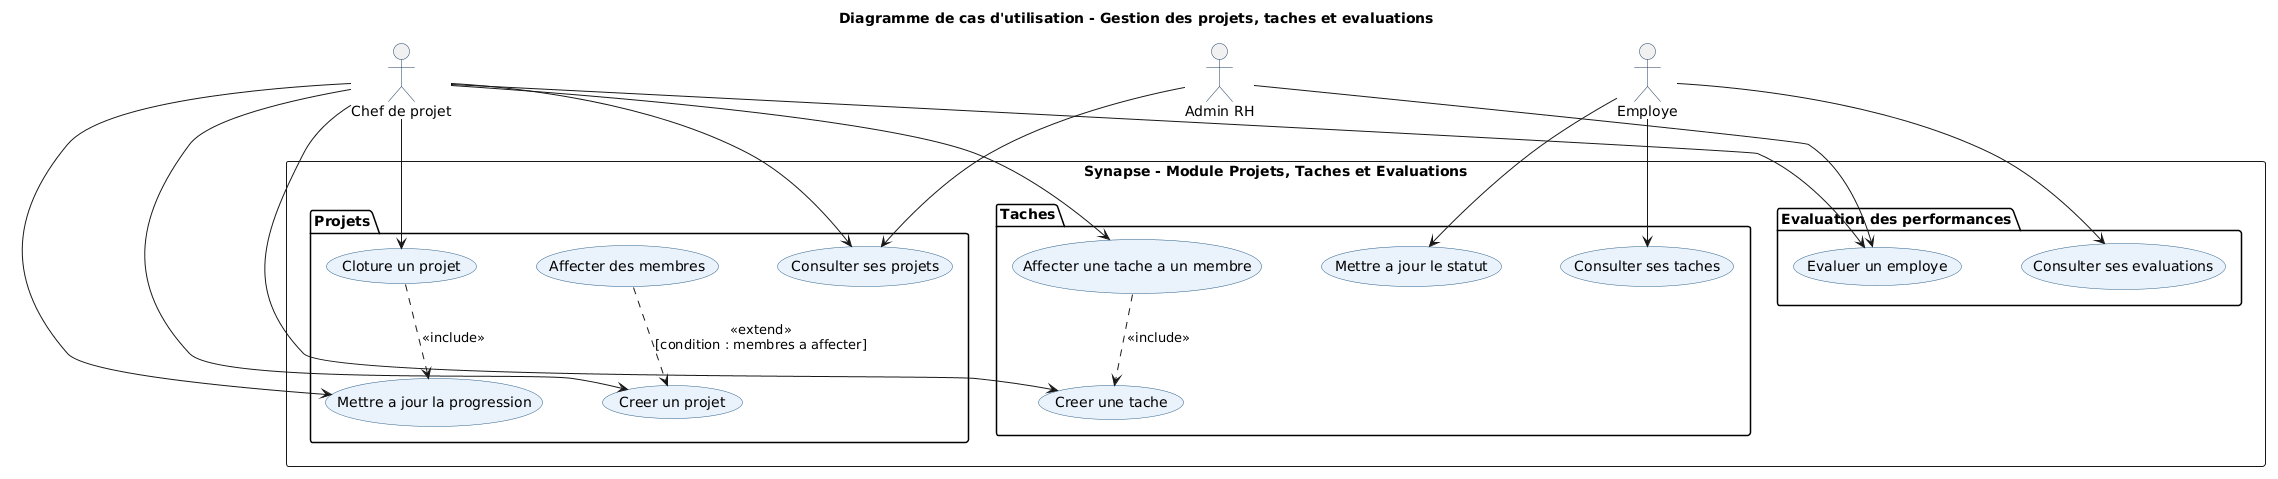

The diagram above was rendered by PlantUML. Its source (embedded in the PNG):
@startuml
title Diagramme de cas d'utilisation - Gestion des projets, taches et evaluations

skinparam usecaseBorderColor #2C5F8A
skinparam usecaseBackgroundColor #EAF2FB
skinparam actorBorderColor #1A3A5C
skinparam nodesep 60
skinparam ranksep 50

top to bottom direction

actor "Chef de projet" as chef
actor "Employe"        as emp
actor "Admin RH"       as admin

rectangle "Synapse - Module Projets, Taches et Evaluations" {

  package "Projets" {
    usecase "Creer un projet"              as UC1
    usecase "Affecter des membres"         as UC2
    usecase "Mettre a jour la progression" as UC3
    usecase "Cloture un projet"            as UC4
    usecase "Consulter ses projets"        as UC5
  }

  package "Taches" {
    usecase "Creer une tache"                as UC6
    usecase "Affecter une tache a un membre" as UC7
    usecase "Mettre a jour le statut"        as UC8
    usecase "Consulter ses taches"           as UC9
  }

  package "Evaluation des performances" {
    usecase "Evaluer un employe"        as UC10
    usecase "Consulter ses evaluations" as UC11
  }
}

chef  --> UC1
chef  --> UC3
chef  --> UC4
chef  --> UC5
chef  --> UC6
chef  --> UC7
chef  --> UC10
admin --> UC10
admin --> UC5
emp   --> UC8
emp   --> UC9
emp   --> UC11

UC2 ..> UC1 : <<extend>>\n[condition : membres a affecter]
UC4 ..> UC3 : <<include>>
UC7 ..> UC6 : <<include>>
@enduml